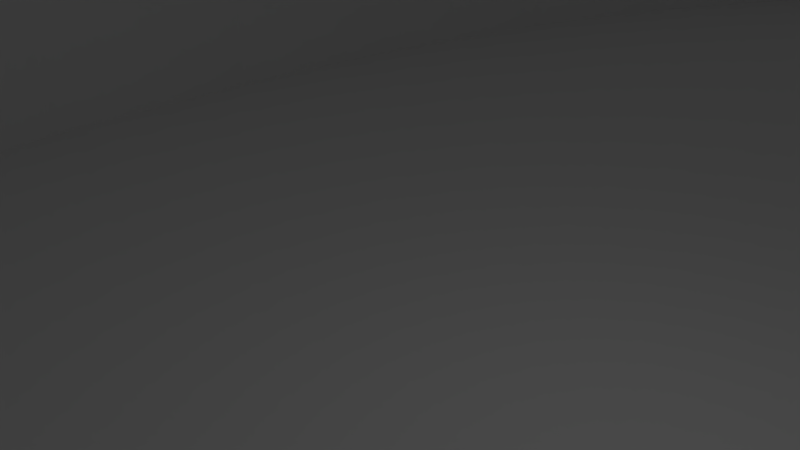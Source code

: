 # Source: gripsupport.blend  (saved by Blender 2.79.0; exported with 4.5.12 LTS)
import bpy
from mathutils import Matrix  # noqa: F401  (used for matrix-valued properties, if any)

bpy.ops.wm.read_factory_settings(use_empty=True)
scene = bpy.context.scene
scene.name = 'Scene'

# ---- collections
col_collection_1 = bpy.data.collections.new('Collection 1'); scene.collection.children.link(col_collection_1)

# ---- world
world_world = bpy.data.worlds.new('World'); scene.world = world_world
world_world.color = (0.05088, 0.05088, 0.05088)
world_world.use_sun_shadow = False
world_world.sun_shadow_jitter_overblur = 0.0
world_world.cycles.sampling_method = 'MANUAL'

# ---- cameras
cam_camera = bpy.data.cameras.new('Camera')
cam_camera.clip_end = 100.0
cam_camera.lens = 35.0
cam_camera.sensor_width = 32.0
cam_camera.sensor_height = 18.0
cam_camera.ortho_scale = 7.314
cam_camera.dof.focus_distance = 0.0
cam_camera.dof.aperture_fstop = 128.0

# ---- lights
light_lamp = bpy.data.lights.new('Lamp', 'POINT')
light_lamp.transmission_factor = 0.0
light_lamp.cutoff_distance = 30.0
light_lamp.energy = 100.0
light_lamp.shadow_buffer_clip_start = 1.001
light_lamp.shadow_soft_size = 0.1
light_lamp.shadow_maximum_resolution = 0.006
light_lamp.use_absolute_resolution = True

# ---- meshes
me_cylinder = bpy.data.meshes.new('Cylinder')
me_cylinder.from_pydata([(0.0, 0.9412, -0.2857), (0.1719, 0.9231, -0.2857), (0.3371, 0.8695, -0.2857), (0.4894, 0.7826, -0.2857), (0.6229, 0.6655, -0.2857), (0.7325, 0.5229, -0.2857), (0.8139, 0.3602, -0.2857), (0.864, 0.1836, -0.2857), (0.881, 7.106e-08, -0.2857), (0.864, -0.1836, -0.2857), (0.8139, -0.3602, -0.2857), (0.7325, -0.5229, -0.2857), (0.6229, -0.6655, -0.2857), (0.4894, -0.7826, -0.2857), (0.3371, -0.8695, -0.2857), (0.1719, -0.9231, -0.2857), (-2.871e-07, -0.9412, -0.2857), (-0.1719, -0.9231, -0.2857), (-0.3371, -0.8695, -0.2857), (-0.4894, -0.7826, -0.2857), (-0.6229, -0.6655, -0.2857), (-0.7325, -0.5229, -0.2857), (-0.8139, -0.3602, -0.2857), (-0.864, -0.1836, -0.2857), (-0.881, 9.088e-07, -0.2857), (-0.864, 0.1836, -0.2857), (-0.8139, 0.3602, -0.2857), (-0.7325, 0.5229, -0.2857), (-0.6229, 0.6655, -0.2857), (-0.4894, 0.7826, -0.2857), (-0.3371, 0.8695, -0.2857), (-0.1719, 0.9231, -0.2857), (0.0, 1.0, -1.0), (0.0, 1.0, 1.0), (0.1951, 0.9808, -1.0), (0.1951, 0.9808, 1.0), (0.3827, 0.9239, -1.0), (0.3827, 0.9239, 1.0), (0.5556, 0.8315, -1.0), (0.5556, 0.8315, 1.0), (0.7071, 0.7071, -1.0), (0.7071, 0.7071, 1.0), (0.8315, 0.5556, -1.0), (0.8315, 0.5556, 1.0), (0.9239, 0.3827, -1.0), (0.9239, 0.3827, 1.0), (0.9808, 0.1951, -1.0), (0.9808, 0.1951, 1.0), (1.0, 7.55e-08, -1.0), (1.0, 7.55e-08, 1.0), (0.9808, -0.1951, -1.0), (0.9808, -0.1951, 1.0), (0.9239, -0.3827, -1.0), (0.9239, -0.3827, 1.0), (0.8315, -0.5556, -1.0), (0.8315, -0.5556, 1.0), (0.7071, -0.7071, -1.0), (0.7071, -0.7071, 1.0), (0.5556, -0.8315, -1.0), (0.5556, -0.8315, 1.0), (0.3827, -0.9239, -1.0), (0.3827, -0.9239, 1.0), (0.1951, -0.9808, -1.0), (0.1951, -0.9808, 1.0), (-3.258e-07, -1.0, -1.0), (-3.258e-07, -1.0, 1.0), (-0.1951, -0.9808, -1.0), (-0.1951, -0.9808, 1.0), (-0.3827, -0.9239, -1.0), (-0.3827, -0.9239, 1.0), (-0.5556, -0.8315, -1.0), (-0.5556, -0.8315, 1.0), (-0.7071, -0.7071, -1.0), (-0.7071, -0.7071, 1.0), (-0.8315, -0.5556, -1.0), (-0.8315, -0.5556, 1.0), (-0.9239, -0.3827, -1.0), (-0.9239, -0.3827, 1.0), (-0.9808, -0.1951, -1.0), (-0.9808, -0.1951, 1.0), (-1.0, 9.656e-07, -1.0), (-1.0, 9.656e-07, 1.0), (-0.9808, 0.1951, -1.0), (-0.9808, 0.1951, 1.0), (-0.9239, 0.3827, -1.0), (-0.9239, 0.3827, 1.0), (-0.8315, 0.5556, -1.0), (-0.8315, 0.5556, 1.0), (-0.7071, 0.7071, -1.0), (-0.7071, 0.7071, 1.0), (-0.5556, 0.8315, -1.0), (-0.5556, 0.8315, 1.0), (-0.3827, 0.9239, -1.0), (-0.3827, 0.9239, 1.0), (-0.1951, 0.9808, -1.0), (-0.1951, 0.9808, 1.0), (0.7325, -0.5229, 1.0), (0.0, 0.9412, 1.0), (-0.1719, 0.9231, 1.0), (-0.3371, 0.8695, 1.0), (-0.8139, -0.3602, 1.0), (-0.7325, -0.5229, 1.0), (-0.864, -0.1836, 1.0), (-0.6229, -0.6655, 1.0), (-0.1719, -0.9231, 1.0), (-2.871e-07, -0.9412, 1.0), (-0.3371, -0.8695, 1.0), (0.864, 0.1836, 1.0), (0.4894, 0.7826, 1.0), (0.881, 7.106e-08, 1.0), (0.8139, 0.3602, 1.0), (0.1719, -0.9231, 1.0), (-0.6229, 0.6655, 1.0), (-0.4894, 0.7826, 1.0), (-0.7325, 0.5229, 1.0), (0.864, -0.1836, 1.0), (0.4894, -0.7826, 1.0), (0.6229, -0.6655, 1.0), (0.8139, -0.3602, 1.0), (-0.881, 9.088e-07, 1.0), (-0.4894, -0.7826, 1.0), (-0.864, 0.1836, 1.0), (0.6229, 0.6655, 1.0), (0.3371, -0.8695, 1.0), (0.7325, 0.5229, 1.0), (-0.8139, 0.3602, 1.0), (0.3371, 0.8695, 1.0), (0.1719, 0.9231, 1.0)], [], [(0, 1, 127, 97), (1, 2, 126, 127), (2, 3, 108, 126), (3, 4, 122, 108), (4, 5, 124, 122), (5, 6, 110, 124), (6, 7, 107, 110), (7, 8, 109, 107), (8, 9, 115, 109), (9, 10, 118, 115), (10, 11, 96, 118), (11, 12, 117, 96), (12, 13, 116, 117), (13, 14, 123, 116), (14, 15, 111, 123), (15, 16, 105, 111), (16, 17, 104, 105), (17, 18, 106, 104), (18, 19, 120, 106), (19, 20, 103, 120), (20, 21, 101, 103), (21, 22, 100, 101), (22, 23, 102, 100), (23, 24, 119, 102), (24, 25, 121, 119), (25, 26, 125, 121), (26, 27, 114, 125), (27, 28, 112, 114), (28, 29, 113, 112), (29, 30, 99, 113), (30, 31, 98, 99), (31, 0, 97, 98), (0, 31, 30, 29, 28, 27, 26, 25, 24, 23, 22, 21, 20, 19, 18, 17, 16, 15, 14, 13, 12, 11, 10, 9, 8, 7, 6, 5, 4, 3, 2, 1), (32, 33, 35, 34), (34, 35, 37, 36), (36, 37, 39, 38), (38, 39, 41, 40), (40, 41, 43, 42), (42, 43, 45, 44), (44, 45, 47, 46), (46, 47, 49, 48), (48, 49, 51, 50), (50, 51, 53, 52), (52, 53, 55, 54), (54, 55, 57, 56), (56, 57, 59, 58), (58, 59, 61, 60), (60, 61, 63, 62), (62, 63, 65, 64), (64, 65, 67, 66), (66, 67, 69, 68), (68, 69, 71, 70), (70, 71, 73, 72), (72, 73, 75, 74), (74, 75, 77, 76), (76, 77, 79, 78), (78, 79, 81, 80), (80, 81, 83, 82), (82, 83, 85, 84), (84, 85, 87, 86), (86, 87, 89, 88), (88, 89, 91, 90), (90, 91, 93, 92), (35, 33, 95, 93, 91, 89, 87, 85, 83, 81, 119, 121, 125, 114, 112, 113, 99, 98, 97, 127, 126, 108, 122, 124, 110, 107, 109, 49, 47, 45, 43, 41, 39, 37), (92, 93, 95, 94), (94, 95, 33, 32), (32, 34, 36, 38, 40, 42, 44, 46, 48, 50, 52, 54, 56, 58, 60, 62, 64, 66, 68, 70, 72, 74, 76, 78, 80, 82, 84, 86, 88, 90, 92, 94), (49, 109, 115, 118, 96, 117, 116, 123, 111, 105, 104, 106, 120, 103, 101, 100, 102, 119, 81, 79, 77, 75, 73, 71, 69, 67, 65, 63, 61, 59, 57, 55, 53, 51)])
me_cylinder.use_remesh_preserve_volume = False
me_cylinder.use_remesh_preserve_attributes = False
me_cylinder.use_mirror_vertex_groups = False
me_cylinder.update()

# ---- objects
ob_outer = bpy.data.objects.new('outer', me_cylinder)
ob_lamp = bpy.data.objects.new('Lamp', light_lamp)
ob_camera = bpy.data.objects.new('Camera', cam_camera)

# ---- transforms, parenting, visibility, modifiers, constraints
ob_outer.location = (3.843, 7.8, -0.7301)
ob_outer.scale = (21.0, 34.0, 7.0)
ob_outer.lineart.crease_threshold = 0.0
ob_lamp.location = (4.076, 1.005, 5.904)
ob_lamp.rotation_euler = (0.6503, 0.05522, 1.866)
ob_lamp.lock_rotations_4d = False
ob_lamp.empty_display_type = 'ARROWS'
ob_lamp.color = (0.0, 0.0, 0.0, 0.0)
ob_lamp.lineart.crease_threshold = 0.0
ob_camera.location = (7.481, -6.508, 5.344)
ob_camera.rotation_euler = (1.109, 0.0, 0.8149)
ob_camera.lock_rotations_4d = False
ob_camera.empty_display_type = 'ARROWS'
ob_camera.color = (0.0, 0.0, 0.0, 0.0)
ob_camera.display_type = 'WIRE'
ob_camera.lineart.crease_threshold = 0.0

# ---- collection membership
col_collection_1.objects.link(ob_outer)
col_collection_1.objects.link(ob_lamp)
col_collection_1.objects.link(ob_camera)

# ---- scene / render settings (as saved in the file)
scene.camera = ob_camera
scene.frame_start = 1; scene.frame_end = 250; scene.frame_set(1)
scene.render.engine = 'BLENDER_EEVEE_NEXT'
scene.render.resolution_percentage = 50
scene.render.dither_intensity = 0.0
scene.cycles.use_denoising = False
scene.cycles.samples = 128
scene.cycles.sampling_pattern = 'TABULATED_SOBOL'
scene.cycles.use_adaptive_sampling = False
scene.cycles.use_light_tree = False
scene.cycles.blur_glossy = 0.0
scene.cycles.sample_clamp_indirect = 0.0
scene.view_settings.view_transform = 'Standard'
bpy.context.view_layer.update()
